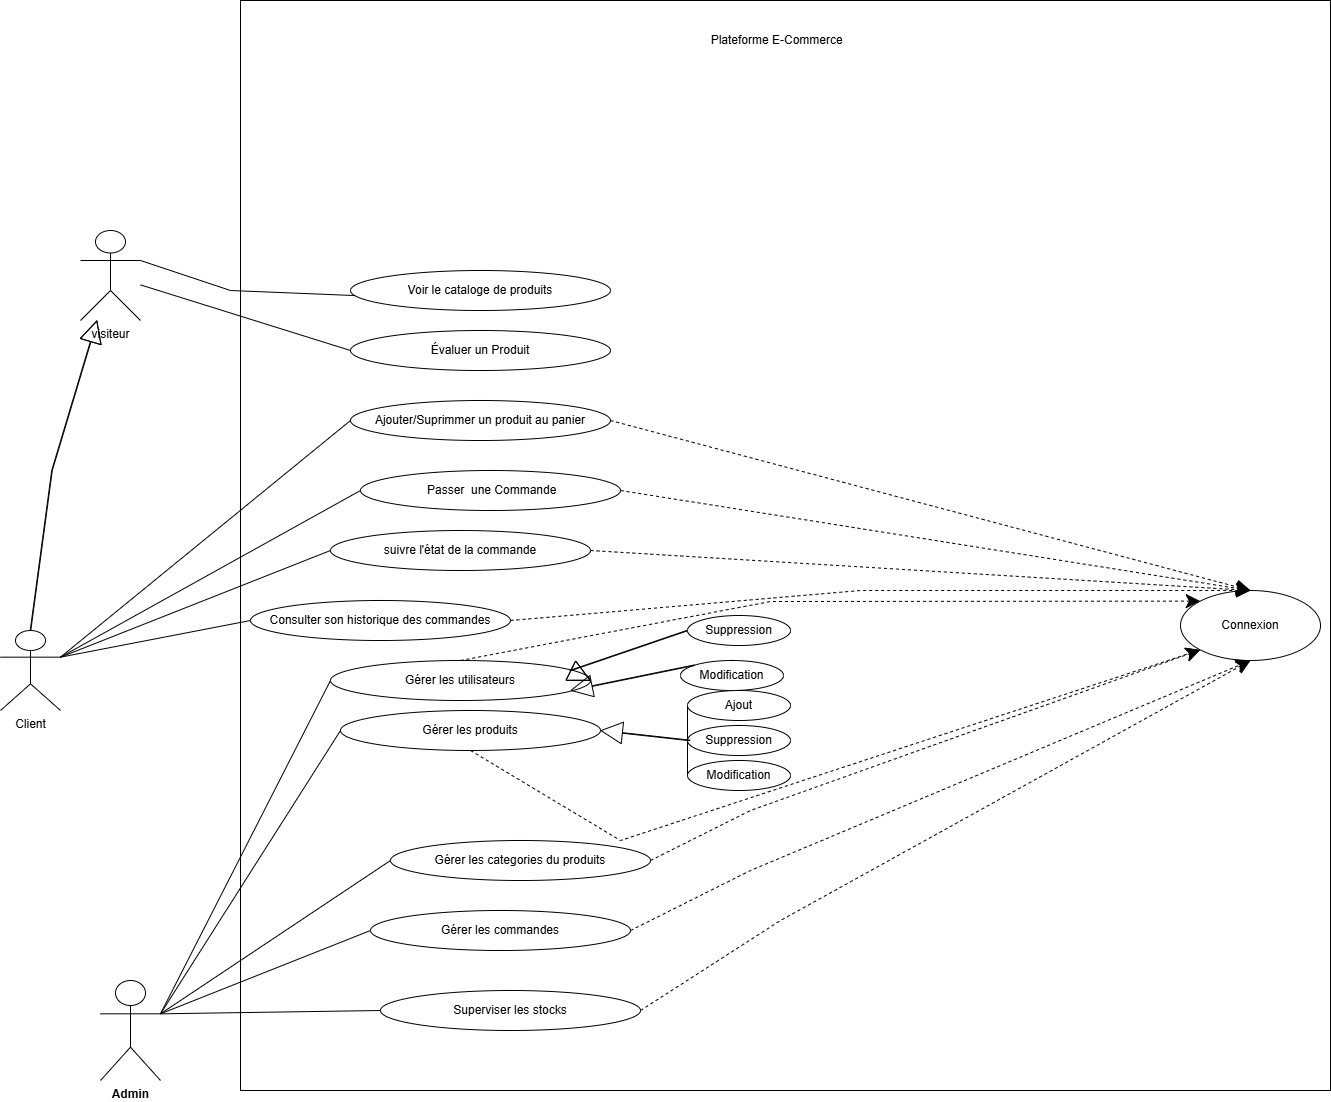

The diagram above was exported from draw.io. Its source (the exported page's mxGraphModel, read from the mxfile embedded in the PNG):
<mxGraphModel dx="1588" dy="1992" grid="1" gridSize="10" guides="1" tooltips="1" connect="1" arrows="1" fold="1" page="1" pageScale="1" pageWidth="850" pageHeight="1100" math="0" shadow="0">
  <root>
    <mxCell id="0" />
    <mxCell id="1" parent="0" />
    <mxCell id="M6m_Hp-Nz2e_R-uJNSYP-1" value="" style="whiteSpace=wrap;html=1;aspect=fixed;" vertex="1" parent="1">
      <mxGeometry x="380" y="-60" width="1090" height="1090" as="geometry" />
    </mxCell>
    <mxCell id="M6m_Hp-Nz2e_R-uJNSYP-2" value="&amp;nbsp;Plateforme E-Commerce" style="text;strokeColor=none;align=center;fillColor=none;html=1;verticalAlign=middle;whiteSpace=wrap;rounded=0;" vertex="1" parent="1">
      <mxGeometry x="740" y="-40" width="350" height="40" as="geometry" />
    </mxCell>
    <mxCell id="M6m_Hp-Nz2e_R-uJNSYP-3" value="Client" style="shape=umlActor;verticalLabelPosition=bottom;verticalAlign=top;html=1;outlineConnect=0;" vertex="1" parent="1">
      <mxGeometry x="140" y="570" width="60" height="80" as="geometry" />
    </mxCell>
    <mxCell id="M6m_Hp-Nz2e_R-uJNSYP-4" value="&lt;b&gt;Admin&lt;/b&gt;" style="shape=umlActor;verticalLabelPosition=bottom;verticalAlign=top;html=1;outlineConnect=0;" vertex="1" parent="1">
      <mxGeometry x="240" y="920" width="60" height="100" as="geometry" />
    </mxCell>
    <mxCell id="M6m_Hp-Nz2e_R-uJNSYP-5" value="Voir le cataloge de produits" style="ellipse;whiteSpace=wrap;html=1;" vertex="1" parent="1">
      <mxGeometry x="490" y="210" width="260" height="40" as="geometry" />
    </mxCell>
    <mxCell id="M6m_Hp-Nz2e_R-uJNSYP-6" value="Ajouter/Suprimmer un produit au panier" style="ellipse;whiteSpace=wrap;html=1;" vertex="1" parent="1">
      <mxGeometry x="490" y="340" width="260" height="40" as="geometry" />
    </mxCell>
    <mxCell id="M6m_Hp-Nz2e_R-uJNSYP-7" value="&amp;nbsp;Passer&amp;nbsp; une Commande" style="ellipse;whiteSpace=wrap;html=1;" vertex="1" parent="1">
      <mxGeometry x="500" y="410" width="260" height="40" as="geometry" />
    </mxCell>
    <mxCell id="M6m_Hp-Nz2e_R-uJNSYP-8" value="suivre l'état de la commande" style="ellipse;whiteSpace=wrap;html=1;" vertex="1" parent="1">
      <mxGeometry x="470" y="470" width="260" height="40" as="geometry" />
    </mxCell>
    <mxCell id="M6m_Hp-Nz2e_R-uJNSYP-10" value="Consulter son historique des commandes" style="ellipse;whiteSpace=wrap;html=1;" vertex="1" parent="1">
      <mxGeometry x="390" y="540" width="260" height="40" as="geometry" />
    </mxCell>
    <mxCell id="M6m_Hp-Nz2e_R-uJNSYP-11" value="Gérer les utilisateurs" style="ellipse;whiteSpace=wrap;html=1;" vertex="1" parent="1">
      <mxGeometry x="470" y="600" width="260" height="40" as="geometry" />
    </mxCell>
    <mxCell id="M6m_Hp-Nz2e_R-uJNSYP-12" value="Gérer les produits" style="ellipse;whiteSpace=wrap;html=1;" vertex="1" parent="1">
      <mxGeometry x="480" y="650" width="260" height="40" as="geometry" />
    </mxCell>
    <mxCell id="M6m_Hp-Nz2e_R-uJNSYP-13" value="Gérer les categories du produits" style="ellipse;whiteSpace=wrap;html=1;" vertex="1" parent="1">
      <mxGeometry x="530" y="780" width="260" height="40" as="geometry" />
    </mxCell>
    <mxCell id="M6m_Hp-Nz2e_R-uJNSYP-14" value="Gérer les commandes" style="ellipse;whiteSpace=wrap;html=1;" vertex="1" parent="1">
      <mxGeometry x="510" y="850" width="260" height="40" as="geometry" />
    </mxCell>
    <mxCell id="M6m_Hp-Nz2e_R-uJNSYP-15" value="Superviser les stocks" style="ellipse;whiteSpace=wrap;html=1;" vertex="1" parent="1">
      <mxGeometry x="520" y="930" width="260" height="40" as="geometry" />
    </mxCell>
    <mxCell id="M6m_Hp-Nz2e_R-uJNSYP-17" value="Suppression" style="ellipse;whiteSpace=wrap;html=1;" vertex="1" parent="1">
      <mxGeometry x="827" y="555" width="103" height="30" as="geometry" />
    </mxCell>
    <mxCell id="M6m_Hp-Nz2e_R-uJNSYP-18" value="Modification" style="ellipse;whiteSpace=wrap;html=1;" vertex="1" parent="1">
      <mxGeometry x="820" y="600" width="103" height="30" as="geometry" />
    </mxCell>
    <mxCell id="M6m_Hp-Nz2e_R-uJNSYP-19" value="Ajout" style="ellipse;whiteSpace=wrap;html=1;" vertex="1" parent="1">
      <mxGeometry x="827" y="630" width="103" height="30" as="geometry" />
    </mxCell>
    <mxCell id="M6m_Hp-Nz2e_R-uJNSYP-20" value="Suppression" style="ellipse;whiteSpace=wrap;html=1;" vertex="1" parent="1">
      <mxGeometry x="827" y="665" width="103" height="30" as="geometry" />
    </mxCell>
    <mxCell id="M6m_Hp-Nz2e_R-uJNSYP-21" value="Modification" style="ellipse;whiteSpace=wrap;html=1;" vertex="1" parent="1">
      <mxGeometry x="827" y="700" width="103" height="30" as="geometry" />
    </mxCell>
    <mxCell id="M6m_Hp-Nz2e_R-uJNSYP-23" value="" style="endArrow=none;html=1;rounded=0;exitX=1;exitY=0.3333333333333333;exitDx=0;exitDy=0;exitPerimeter=0;entryX=0;entryY=0.5;entryDx=0;entryDy=0;" edge="1" parent="1" source="M6m_Hp-Nz2e_R-uJNSYP-3" target="M6m_Hp-Nz2e_R-uJNSYP-6">
      <mxGeometry width="50" height="50" relative="1" as="geometry">
        <mxPoint x="590" y="350" as="sourcePoint" />
        <mxPoint x="640" y="300" as="targetPoint" />
      </mxGeometry>
    </mxCell>
    <mxCell id="M6m_Hp-Nz2e_R-uJNSYP-24" value="" style="endArrow=none;html=1;rounded=0;exitX=1;exitY=0.3333333333333333;exitDx=0;exitDy=0;exitPerimeter=0;entryX=0;entryY=0.5;entryDx=0;entryDy=0;" edge="1" parent="1" source="M6m_Hp-Nz2e_R-uJNSYP-3" target="M6m_Hp-Nz2e_R-uJNSYP-7">
      <mxGeometry width="50" height="50" relative="1" as="geometry">
        <mxPoint x="590" y="350" as="sourcePoint" />
        <mxPoint x="640" y="300" as="targetPoint" />
      </mxGeometry>
    </mxCell>
    <mxCell id="M6m_Hp-Nz2e_R-uJNSYP-25" value="" style="endArrow=none;html=1;rounded=0;exitX=1;exitY=0.3333333333333333;exitDx=0;exitDy=0;exitPerimeter=0;entryX=0;entryY=0.5;entryDx=0;entryDy=0;" edge="1" parent="1" source="M6m_Hp-Nz2e_R-uJNSYP-3" target="M6m_Hp-Nz2e_R-uJNSYP-8">
      <mxGeometry width="50" height="50" relative="1" as="geometry">
        <mxPoint x="330" y="330" as="sourcePoint" />
        <mxPoint x="640" y="300" as="targetPoint" />
      </mxGeometry>
    </mxCell>
    <mxCell id="M6m_Hp-Nz2e_R-uJNSYP-27" value="" style="endArrow=none;html=1;rounded=0;exitX=1;exitY=0.3333333333333333;exitDx=0;exitDy=0;exitPerimeter=0;entryX=0;entryY=0.5;entryDx=0;entryDy=0;" edge="1" parent="1" source="M6m_Hp-Nz2e_R-uJNSYP-3" target="M6m_Hp-Nz2e_R-uJNSYP-10">
      <mxGeometry width="50" height="50" relative="1" as="geometry">
        <mxPoint x="590" y="350" as="sourcePoint" />
        <mxPoint x="640" y="300" as="targetPoint" />
      </mxGeometry>
    </mxCell>
    <mxCell id="M6m_Hp-Nz2e_R-uJNSYP-28" value="" style="endArrow=none;html=1;rounded=0;exitX=1;exitY=0.3333333333333333;exitDx=0;exitDy=0;exitPerimeter=0;entryX=0;entryY=0.5;entryDx=0;entryDy=0;" edge="1" parent="1" source="M6m_Hp-Nz2e_R-uJNSYP-4" target="M6m_Hp-Nz2e_R-uJNSYP-11">
      <mxGeometry width="50" height="50" relative="1" as="geometry">
        <mxPoint x="590" y="700" as="sourcePoint" />
        <mxPoint x="640" y="650" as="targetPoint" />
      </mxGeometry>
    </mxCell>
    <mxCell id="M6m_Hp-Nz2e_R-uJNSYP-29" value="" style="endArrow=none;html=1;rounded=0;exitX=1;exitY=0.3333333333333333;exitDx=0;exitDy=0;exitPerimeter=0;entryX=0;entryY=0.5;entryDx=0;entryDy=0;" edge="1" parent="1" source="M6m_Hp-Nz2e_R-uJNSYP-4" target="M6m_Hp-Nz2e_R-uJNSYP-12">
      <mxGeometry width="50" height="50" relative="1" as="geometry">
        <mxPoint x="590" y="700" as="sourcePoint" />
        <mxPoint x="640" y="650" as="targetPoint" />
      </mxGeometry>
    </mxCell>
    <mxCell id="M6m_Hp-Nz2e_R-uJNSYP-30" value="" style="endArrow=none;html=1;rounded=0;exitX=1;exitY=0.3333333333333333;exitDx=0;exitDy=0;exitPerimeter=0;entryX=0;entryY=0.5;entryDx=0;entryDy=0;" edge="1" parent="1" source="M6m_Hp-Nz2e_R-uJNSYP-4" target="M6m_Hp-Nz2e_R-uJNSYP-13">
      <mxGeometry width="50" height="50" relative="1" as="geometry">
        <mxPoint x="270" y="620" as="sourcePoint" />
        <mxPoint x="640" y="650" as="targetPoint" />
      </mxGeometry>
    </mxCell>
    <mxCell id="M6m_Hp-Nz2e_R-uJNSYP-31" value="" style="endArrow=none;html=1;rounded=0;exitX=1;exitY=0.3333333333333333;exitDx=0;exitDy=0;exitPerimeter=0;entryX=0;entryY=0.5;entryDx=0;entryDy=0;" edge="1" parent="1" source="M6m_Hp-Nz2e_R-uJNSYP-4" target="M6m_Hp-Nz2e_R-uJNSYP-14">
      <mxGeometry width="50" height="50" relative="1" as="geometry">
        <mxPoint x="590" y="700" as="sourcePoint" />
        <mxPoint x="640" y="650" as="targetPoint" />
      </mxGeometry>
    </mxCell>
    <mxCell id="M6m_Hp-Nz2e_R-uJNSYP-32" value="" style="endArrow=none;html=1;rounded=0;exitX=1;exitY=0.3333333333333333;exitDx=0;exitDy=0;exitPerimeter=0;entryX=0;entryY=0.5;entryDx=0;entryDy=0;" edge="1" parent="1" source="M6m_Hp-Nz2e_R-uJNSYP-4" target="M6m_Hp-Nz2e_R-uJNSYP-15">
      <mxGeometry width="50" height="50" relative="1" as="geometry">
        <mxPoint x="590" y="700" as="sourcePoint" />
        <mxPoint x="640" y="650" as="targetPoint" />
      </mxGeometry>
    </mxCell>
    <mxCell id="M6m_Hp-Nz2e_R-uJNSYP-33" value="" style="shape=flexArrow;endArrow=classic;html=1;rounded=0;width=0.5882352941176471;endSize=6.8352941176470585;entryX=1;entryY=0.5;entryDx=0;entryDy=0;exitX=0;exitY=0.5;exitDx=0;exitDy=0;" edge="1" parent="1" source="M6m_Hp-Nz2e_R-uJNSYP-17" target="M6m_Hp-Nz2e_R-uJNSYP-11">
      <mxGeometry width="50" height="50" relative="1" as="geometry">
        <mxPoint x="850" y="620" as="sourcePoint" />
        <mxPoint x="900" y="570" as="targetPoint" />
        <Array as="points">
          <mxPoint x="710" y="610" />
        </Array>
      </mxGeometry>
    </mxCell>
    <mxCell id="M6m_Hp-Nz2e_R-uJNSYP-34" value="" style="shape=flexArrow;endArrow=classic;html=1;rounded=0;width=0.5882352941176471;endSize=6.8352941176470585;entryX=1;entryY=0.5;entryDx=0;entryDy=0;" edge="1" parent="1" target="M6m_Hp-Nz2e_R-uJNSYP-12">
      <mxGeometry width="50" height="50" relative="1" as="geometry">
        <mxPoint x="830" y="680" as="sourcePoint" />
        <mxPoint x="750" y="520" as="targetPoint" />
      </mxGeometry>
    </mxCell>
    <mxCell id="M6m_Hp-Nz2e_R-uJNSYP-36" value="" style="endArrow=none;html=1;rounded=0;entryX=0;entryY=0.5;entryDx=0;entryDy=0;exitX=0;exitY=0.5;exitDx=0;exitDy=0;" edge="1" parent="1" source="M6m_Hp-Nz2e_R-uJNSYP-21" target="M6m_Hp-Nz2e_R-uJNSYP-19">
      <mxGeometry width="50" height="50" relative="1" as="geometry">
        <mxPoint x="850" y="630" as="sourcePoint" />
        <mxPoint x="900" y="580" as="targetPoint" />
        <Array as="points" />
      </mxGeometry>
    </mxCell>
    <mxCell id="M6m_Hp-Nz2e_R-uJNSYP-38" value="Connexion" style="ellipse;whiteSpace=wrap;html=1;" vertex="1" parent="1">
      <mxGeometry x="1320" y="530" width="140" height="70" as="geometry" />
    </mxCell>
    <mxCell id="M6m_Hp-Nz2e_R-uJNSYP-45" value="" style="endArrow=classic;dashed=1;endFill=1;endSize=12;html=1;rounded=0;entryX=0;entryY=0;entryDx=0;entryDy=0;exitX=0.5;exitY=0;exitDx=0;exitDy=0;" edge="1" parent="1" source="M6m_Hp-Nz2e_R-uJNSYP-11" target="M6m_Hp-Nz2e_R-uJNSYP-38">
      <mxGeometry width="160" relative="1" as="geometry">
        <mxPoint x="750" y="410" as="sourcePoint" />
        <mxPoint x="1161" y="350" as="targetPoint" />
        <Array as="points">
          <mxPoint x="910" y="541" />
        </Array>
      </mxGeometry>
    </mxCell>
    <mxCell id="M6m_Hp-Nz2e_R-uJNSYP-46" value="" style="endArrow=classic;dashed=1;endFill=1;endSize=12;html=1;rounded=0;entryX=0;entryY=1;entryDx=0;entryDy=0;exitX=0.5;exitY=1;exitDx=0;exitDy=0;" edge="1" parent="1" source="M6m_Hp-Nz2e_R-uJNSYP-12" target="M6m_Hp-Nz2e_R-uJNSYP-38">
      <mxGeometry width="160" relative="1" as="geometry">
        <mxPoint x="760" y="420" as="sourcePoint" />
        <mxPoint x="1171" y="360" as="targetPoint" />
        <Array as="points">
          <mxPoint x="760" y="780" />
        </Array>
      </mxGeometry>
    </mxCell>
    <mxCell id="M6m_Hp-Nz2e_R-uJNSYP-47" value="" style="endArrow=classic;dashed=1;endFill=1;endSize=12;html=1;rounded=0;entryX=0;entryY=1;entryDx=0;entryDy=0;exitX=1;exitY=0.5;exitDx=0;exitDy=0;" edge="1" parent="1" source="M6m_Hp-Nz2e_R-uJNSYP-13" target="M6m_Hp-Nz2e_R-uJNSYP-38">
      <mxGeometry width="160" relative="1" as="geometry">
        <mxPoint x="770" y="430" as="sourcePoint" />
        <mxPoint x="1181" y="370" as="targetPoint" />
        <Array as="points">
          <mxPoint x="890" y="750" />
        </Array>
      </mxGeometry>
    </mxCell>
    <mxCell id="M6m_Hp-Nz2e_R-uJNSYP-48" value="" style="endArrow=classic;dashed=1;endFill=1;endSize=12;html=1;rounded=0;entryX=0.5;entryY=1;entryDx=0;entryDy=0;exitX=1;exitY=0.5;exitDx=0;exitDy=0;" edge="1" parent="1" source="M6m_Hp-Nz2e_R-uJNSYP-14" target="M6m_Hp-Nz2e_R-uJNSYP-38">
      <mxGeometry width="160" relative="1" as="geometry">
        <mxPoint x="780" y="440" as="sourcePoint" />
        <mxPoint x="1191" y="380" as="targetPoint" />
        <Array as="points">
          <mxPoint x="890" y="810" />
        </Array>
      </mxGeometry>
    </mxCell>
    <mxCell id="M6m_Hp-Nz2e_R-uJNSYP-49" value="" style="endArrow=classic;dashed=1;endFill=1;endSize=12;html=1;rounded=0;entryX=0.5;entryY=1;entryDx=0;entryDy=0;exitX=1;exitY=0.5;exitDx=0;exitDy=0;" edge="1" parent="1" source="M6m_Hp-Nz2e_R-uJNSYP-15" target="M6m_Hp-Nz2e_R-uJNSYP-38">
      <mxGeometry width="160" relative="1" as="geometry">
        <mxPoint x="790" y="450" as="sourcePoint" />
        <mxPoint x="1201" y="390" as="targetPoint" />
        <Array as="points">
          <mxPoint x="920" y="860" />
        </Array>
      </mxGeometry>
    </mxCell>
    <mxCell id="M6m_Hp-Nz2e_R-uJNSYP-51" value="" style="endArrow=classic;dashed=1;endFill=1;endSize=12;html=1;rounded=0;entryX=0.5;entryY=0;entryDx=0;entryDy=0;exitX=1;exitY=0.5;exitDx=0;exitDy=0;" edge="1" parent="1" source="M6m_Hp-Nz2e_R-uJNSYP-6" target="M6m_Hp-Nz2e_R-uJNSYP-38">
      <mxGeometry width="160" relative="1" as="geometry">
        <mxPoint x="810" y="470" as="sourcePoint" />
        <mxPoint x="1221" y="410" as="targetPoint" />
      </mxGeometry>
    </mxCell>
    <mxCell id="M6m_Hp-Nz2e_R-uJNSYP-52" value="" style="endArrow=classic;dashed=1;endFill=1;endSize=12;html=1;rounded=0;entryX=0.5;entryY=0;entryDx=0;entryDy=0;exitX=1;exitY=0.5;exitDx=0;exitDy=0;" edge="1" parent="1" source="M6m_Hp-Nz2e_R-uJNSYP-7" target="M6m_Hp-Nz2e_R-uJNSYP-38">
      <mxGeometry width="160" relative="1" as="geometry">
        <mxPoint x="820" y="480" as="sourcePoint" />
        <mxPoint x="1231" y="420" as="targetPoint" />
      </mxGeometry>
    </mxCell>
    <mxCell id="M6m_Hp-Nz2e_R-uJNSYP-53" value="" style="endArrow=classic;dashed=1;endFill=1;endSize=12;html=1;rounded=0;entryX=0.5;entryY=0;entryDx=0;entryDy=0;exitX=1;exitY=0.5;exitDx=0;exitDy=0;" edge="1" parent="1" source="M6m_Hp-Nz2e_R-uJNSYP-8" target="M6m_Hp-Nz2e_R-uJNSYP-38">
      <mxGeometry width="160" relative="1" as="geometry">
        <mxPoint x="830" y="490" as="sourcePoint" />
        <mxPoint x="1241" y="430" as="targetPoint" />
      </mxGeometry>
    </mxCell>
    <mxCell id="M6m_Hp-Nz2e_R-uJNSYP-55" value="" style="endArrow=classic;dashed=1;endFill=1;endSize=12;html=1;rounded=0;entryX=0.5;entryY=0;entryDx=0;entryDy=0;exitX=1;exitY=0.5;exitDx=0;exitDy=0;" edge="1" parent="1" source="M6m_Hp-Nz2e_R-uJNSYP-10" target="M6m_Hp-Nz2e_R-uJNSYP-38">
      <mxGeometry width="160" relative="1" as="geometry">
        <mxPoint x="850" y="510" as="sourcePoint" />
        <mxPoint x="1261" y="450" as="targetPoint" />
        <Array as="points">
          <mxPoint x="1000" y="530" />
        </Array>
      </mxGeometry>
    </mxCell>
    <mxCell id="M6m_Hp-Nz2e_R-uJNSYP-61" value="" style="shape=flexArrow;endArrow=classic;html=1;rounded=0;width=0.5882352941176471;endSize=6.8352941176470585;exitX=0;exitY=0;exitDx=0;exitDy=0;" edge="1" parent="1" source="M6m_Hp-Nz2e_R-uJNSYP-18">
      <mxGeometry width="50" height="50" relative="1" as="geometry">
        <mxPoint x="837" y="580" as="sourcePoint" />
        <mxPoint x="710" y="630" as="targetPoint" />
      </mxGeometry>
    </mxCell>
    <mxCell id="M6m_Hp-Nz2e_R-uJNSYP-64" value="Évaluer un Produit" style="ellipse;whiteSpace=wrap;html=1;" vertex="1" parent="1">
      <mxGeometry x="490" y="270" width="260" height="40" as="geometry" />
    </mxCell>
    <mxCell id="M6m_Hp-Nz2e_R-uJNSYP-66" value="visiteur&lt;div&gt;&lt;br&gt;&lt;/div&gt;" style="shape=umlActor;verticalLabelPosition=bottom;verticalAlign=top;html=1;outlineConnect=0;" vertex="1" parent="1">
      <mxGeometry x="220" y="170" width="60" height="90" as="geometry" />
    </mxCell>
    <mxCell id="M6m_Hp-Nz2e_R-uJNSYP-69" value="" style="endArrow=none;html=1;rounded=0;entryX=0;entryY=0.5;entryDx=0;entryDy=0;" edge="1" parent="1" source="M6m_Hp-Nz2e_R-uJNSYP-66" target="M6m_Hp-Nz2e_R-uJNSYP-64">
      <mxGeometry width="50" height="50" relative="1" as="geometry">
        <mxPoint x="230" y="467" as="sourcePoint" />
        <mxPoint x="480" y="290" as="targetPoint" />
      </mxGeometry>
    </mxCell>
    <mxCell id="M6m_Hp-Nz2e_R-uJNSYP-70" value="" style="endArrow=none;html=1;rounded=0;exitX=1;exitY=0.3333333333333333;exitDx=0;exitDy=0;exitPerimeter=0;entryX=0.019;entryY=0.627;entryDx=0;entryDy=0;entryPerimeter=0;" edge="1" parent="1" source="M6m_Hp-Nz2e_R-uJNSYP-66" target="M6m_Hp-Nz2e_R-uJNSYP-5">
      <mxGeometry width="50" height="50" relative="1" as="geometry">
        <mxPoint x="230" y="427" as="sourcePoint" />
        <mxPoint x="480" y="250" as="targetPoint" />
        <Array as="points">
          <mxPoint x="370" y="230" />
        </Array>
      </mxGeometry>
    </mxCell>
    <mxCell id="M6m_Hp-Nz2e_R-uJNSYP-72" value="" style="shape=flexArrow;endArrow=classic;html=1;rounded=0;width=0.5882352941176471;endSize=6.8352941176470585;exitX=0.5;exitY=0;exitDx=0;exitDy=0;exitPerimeter=0;" edge="1" parent="1" source="M6m_Hp-Nz2e_R-uJNSYP-3" target="M6m_Hp-Nz2e_R-uJNSYP-66">
      <mxGeometry width="50" height="50" relative="1" as="geometry">
        <mxPoint x="308.5" y="370" as="sourcePoint" />
        <mxPoint x="211.5" y="420" as="targetPoint" />
        <Array as="points">
          <mxPoint x="191.5" y="410" />
        </Array>
      </mxGeometry>
    </mxCell>
  </root>
</mxGraphModel>